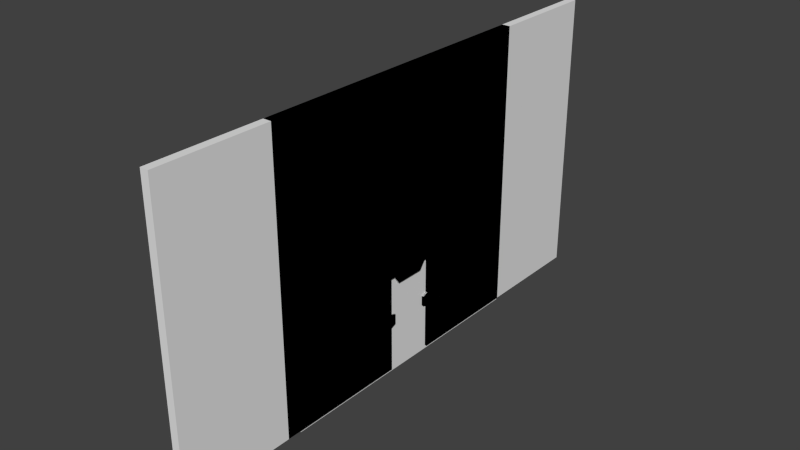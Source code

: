 # Source: doorNextRoom.blend  (saved by Blender 2.76.0; exported with 4.5.12 LTS)
import bpy
from mathutils import Matrix  # noqa: F401  (used for matrix-valued properties, if any)

bpy.ops.wm.read_factory_settings(use_empty=True)
scene = bpy.context.scene
scene.name = 'Scene'

# ---- collections
col_collection_1 = bpy.data.collections.new('Collection 1'); scene.collection.children.link(col_collection_1)

# ---- materials (node trees are filled in below, after node groups)
mat_material = bpy.data.materials.new('Material')
mat_material.alpha_threshold = 0.0
mat_material.use_transparent_shadow = False
mat_material.roughness = 0.5
mat_material.line_color = (0.0, 0.0, 0.0, 1.0)
mat_material_001 = bpy.data.materials.new('Material.001')
mat_material_001.alpha_threshold = 0.0
mat_material_001.use_transparent_shadow = False
mat_material_001.roughness = 0.5
mat_material_001.line_color = (0.0, 0.0, 0.0, 1.0)

# ---- material node trees

# ---- world
world_world = bpy.data.worlds.new('World'); scene.world = world_world
world_world.color = (0.05088, 0.05088, 0.05088)
world_world.use_sun_shadow = False
world_world.sun_shadow_jitter_overblur = 0.0
world_world.cycles.sampling_method = 'MANUAL'
world_world.cycles.sample_map_resolution = 256

# ---- meshes
me_cube_001 = bpy.data.meshes.new('Cube.001')
me_cube_001.from_pydata([(-1.0, -1.0, -1.0), (-1.0, -1.0, 1.0), (-1.0, 1.0, -1.0), (-1.0, 1.0, 1.0), (1.0, -1.0, -1.0), (1.0, -1.0, 1.0), (1.0, 1.0, -1.0), (1.0, 1.0, 1.0)], [], [(1, 3, 2, 0), (3, 7, 6, 2), (7, 5, 4, 6), (5, 1, 0, 4), (0, 2, 6, 4), (5, 7, 3, 1)])
me_cube_001.use_remesh_preserve_volume = False
me_cube_001.use_remesh_preserve_attributes = False
me_cube_001.use_mirror_vertex_groups = False
me_cube_001.update()
me_cube = bpy.data.meshes.new('Cube')
me_cube.from_pydata([(1.0, 0.9895, -1.0), (1.0, -1.114, -1.0), (1.0, 0.9895, 1.0), (1.0, -1.114, 1.0), (1.0, 0.1785, -1.0), (1.0, -0.1785, -1.0), (1.0, 0.1785, 1.0), (1.0, -0.1785, 1.0), (1.0, 0.1785, -0.3352), (1.0, -0.1785, -0.3352), (1.0, 0.1785, -0.3921), (1.0, 0.1785, -0.6886), (1.0, -0.1785, -0.3921), (1.0, -0.1785, -0.6886), (1.0, 0.1457, -0.3352), (1.0, -0.1457, -0.3352), (1.0, 0.1044, -0.3921), (1.0, -0.1044, -0.3921), (1.0, 0.1785, -0.5885), (1.0, -0.1785, -0.5885), (1.0, 0.1407, -0.6736), (1.0, -0.1407, -0.6736), (1.0, 0.1407, -0.6035), (1.0, -0.1407, -0.6035), (1.057, -0.1785, -1.0), (1.057, -1.114, -1.0), (1.057, 0.9895, -1.0), (1.057, 0.9895, 1.0), (1.057, -1.114, 1.0), (1.057, -0.1785, 1.0), (1.057, 0.1785, -1.0), (1.057, 0.1785, 1.0), (1.057, 0.1785, -0.6886), (1.057, -0.1785, -0.6886), (1.057, 0.1785, -0.3352), (1.057, -0.1785, -0.3352), (1.057, -0.1457, -0.3352), (1.057, 0.1785, -0.3921), (1.057, 0.1785, -0.5885), (1.057, -0.1785, -0.3921), (1.057, -0.1785, -0.5885), (1.057, -0.1407, -0.6736), (1.057, 0.1457, -0.3352), (1.057, 0.1044, -0.3921), (1.057, -0.1044, -0.3921), (1.057, -0.1407, -0.6035), (1.057, 0.1407, -0.6736), (1.057, 0.1407, -0.6035)], [], [(5, 1, 3, 7, 9, 12, 19, 13), (0, 4, 11, 18, 10, 8, 6, 2), (8, 14, 15, 9, 7, 6), (16, 17, 15, 14), (21, 13, 19, 23), (11, 20, 22, 18), (24, 33, 40, 39, 35, 29, 28, 25), (26, 27, 31, 34, 37, 38, 32, 30), (34, 31, 29, 35, 36, 42), (43, 42, 36, 44), (41, 45, 40, 33), (32, 38, 47, 46), (8, 10, 37, 34), (22, 20, 46, 47), (2, 6, 31, 27), (16, 14, 42, 43), (21, 23, 45, 41), (6, 7, 29, 31), (15, 17, 44, 36), (12, 9, 35, 39), (11, 4, 30, 32), (10, 18, 38, 37), (1, 5, 24, 25), (5, 13, 33, 24), (19, 12, 39, 40), (0, 2, 27, 26), (13, 21, 41, 33), (23, 19, 40, 45), (3, 1, 25, 28), (14, 8, 34, 42), (20, 11, 32, 46), (7, 3, 28, 29), (9, 15, 36, 35), (18, 22, 47, 38), (4, 0, 26, 30), (17, 16, 43, 44)])
me_cube.materials.append(mat_material)
me_cube.use_remesh_preserve_volume = False
me_cube.use_remesh_preserve_attributes = False
me_cube.use_mirror_vertex_groups = False
me_cube.update()
me_cube_002 = bpy.data.meshes.new('Cube.002')
me_cube_002.from_pydata([(1.0, 1.771, -1.0), (1.0, -1.896, -1.0), (1.0, 1.771, 1.0), (1.0, -1.896, 1.0), (1.0, 0.1785, -1.0), (1.0, -0.1785, -1.0), (1.0, 0.1785, 1.0), (1.0, -0.1785, 1.0), (1.0, 0.1785, -0.3352), (1.0, -0.1785, -0.3352), (1.0, 0.1785, -0.3921), (1.0, 0.1785, -0.6886), (1.0, -0.1785, -0.3921), (1.0, -0.1785, -0.6886), (1.0, 0.1457, -0.3352), (1.0, -0.1457, -0.3352), (1.0, 0.1044, -0.3921), (1.0, -0.1044, -0.3921), (1.0, 0.1785, -0.5885), (1.0, -0.1785, -0.5885), (1.0, 0.1407, -0.6736), (1.0, -0.1407, -0.6736), (1.0, 0.1407, -0.6035), (1.0, -0.1407, -0.6035), (1.057, -0.1785, -1.0), (1.057, -1.896, -1.0), (1.057, 1.771, -1.0), (1.057, 1.771, 1.0), (1.057, -1.896, 1.0), (1.057, -0.1785, 1.0), (1.057, 0.1785, -1.0), (1.057, 0.1785, 1.0), (1.057, 0.1785, -0.6886), (1.057, -0.1785, -0.6886), (1.057, 0.1785, -0.3352), (1.057, -0.1785, -0.3352), (1.057, -0.1457, -0.3352), (1.057, 0.1785, -0.3921), (1.057, 0.1785, -0.5885), (1.057, -0.1785, -0.3921), (1.057, -0.1785, -0.5885), (1.057, -0.1407, -0.6736), (1.057, 0.1457, -0.3352), (1.057, 0.1044, -0.3921), (1.057, -0.1044, -0.3921), (1.057, -0.1407, -0.6035), (1.057, 0.1407, -0.6736), (1.057, 0.1407, -0.6035)], [], [(5, 1, 3, 7, 9, 12, 19, 13), (0, 4, 11, 18, 10, 8, 6, 2), (8, 14, 15, 9, 7, 6), (16, 17, 15, 14), (21, 13, 19, 23), (11, 20, 22, 18), (24, 33, 40, 39, 35, 29, 28, 25), (26, 27, 31, 34, 37, 38, 32, 30), (34, 31, 29, 35, 36, 42), (43, 42, 36, 44), (41, 45, 40, 33), (32, 38, 47, 46), (8, 10, 37, 34), (22, 20, 46, 47), (2, 6, 31, 27), (16, 14, 42, 43), (21, 23, 45, 41), (6, 7, 29, 31), (15, 17, 44, 36), (12, 9, 35, 39), (11, 4, 30, 32), (10, 18, 38, 37), (1, 5, 24, 25), (5, 13, 33, 24), (19, 12, 39, 40), (0, 2, 27, 26), (13, 21, 41, 33), (23, 19, 40, 45), (3, 1, 25, 28), (14, 8, 34, 42), (20, 11, 32, 46), (7, 3, 28, 29), (9, 15, 36, 35), (18, 22, 47, 38), (4, 0, 26, 30), (17, 16, 43, 44)])
me_cube_002.materials.append(mat_material_001)
me_cube_002.use_remesh_preserve_volume = False
me_cube_002.use_remesh_preserve_attributes = False
me_cube_002.use_mirror_vertex_groups = False
me_cube_002.update()

# ---- objects
ob_cube_001 = bpy.data.objects.new('Cube.001', me_cube_001)
ob_cube = bpy.data.objects.new('Cube', me_cube)
ob_cube_002 = bpy.data.objects.new('Cube.002', me_cube_002)

# ---- transforms, parenting, visibility, modifiers, constraints
ob_cube_001.location = (1.029, 0.0, -0.6746)
ob_cube_001.scale = (0.01403, 1.0, 0.349)
ob_cube_001.lineart.crease_threshold = 0.0
ob_cube.location = (0.0, 0.0, 0.0)
ob_cube.lock_rotations_4d = False
ob_cube.empty_display_type = 'ARROWS'
ob_cube.lineart.crease_threshold = 0.0
ob_cube_002.location = (0.0, 0.0, 0.0)
ob_cube_002.lock_rotations_4d = False
ob_cube_002.empty_display_type = 'ARROWS'
ob_cube_002.lineart.crease_threshold = 0.0

# ---- collection membership
col_collection_1.objects.link(ob_cube_001)
col_collection_1.objects.link(ob_cube)
col_collection_1.objects.link(ob_cube_002)

# ---- scene / render settings (as saved in the file)
scene.frame_start = 1; scene.frame_end = 250; scene.frame_set(1)
scene.render.engine = 'BLENDER_EEVEE_NEXT'
scene.render.resolution_percentage = 50
scene.render.dither_intensity = 0.0
scene.cycles.use_denoising = False
scene.cycles.samples = 10
scene.cycles.sampling_pattern = 'TABULATED_SOBOL'
scene.cycles.light_sampling_threshold = 0.0
scene.cycles.use_adaptive_sampling = False
scene.cycles.use_light_tree = False
scene.cycles.blur_glossy = 0.0
scene.cycles.pixel_filter_type = 'GAUSSIAN'
scene.cycles.sample_clamp_indirect = 0.0
scene.view_settings.view_transform = 'Standard'
bpy.context.view_layer.update()

# ---- added for rendering (the .blend has no active camera and no usable light): camera, sun
cam_auto = bpy.data.cameras.new('AutoCamera')
cam_auto.lens = 50.0
cam_auto.sensor_width = 36.0
cam_auto.clip_end = 1000.0
ob_auto_camera = bpy.data.objects.new('AutoCamera', cam_auto)
scene.collection.objects.link(ob_auto_camera)
ob_auto_camera.location = (4.90451, -4.71369, 3.08905)
ob_auto_camera.rotation_euler = (1.09748, -7.21219e-08, 0.694738)
scene.camera = ob_auto_camera
light_auto_sun = bpy.data.lights.new('AutoSun', 'SUN')
light_auto_sun.energy = 3.0
light_auto_sun.angle = 0.0523599
ob_auto_sun = bpy.data.objects.new('AutoSun', light_auto_sun)
scene.collection.objects.link(ob_auto_sun)
ob_auto_sun.rotation_euler = (0.872665, 0.174533, 0.523599)
bpy.context.view_layer.update()

